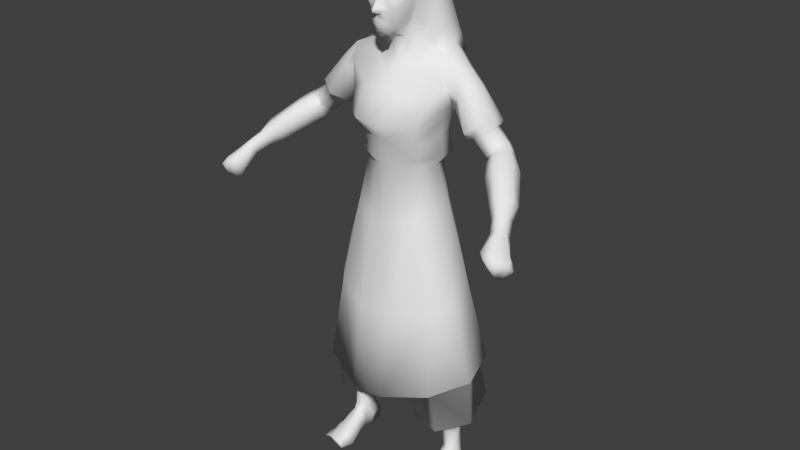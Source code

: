 # Source: villager-female-paint.blend  (saved by Blender 2.76.0; exported with 4.5.12 LTS)
import bpy
from mathutils import Matrix  # noqa: F401  (used for matrix-valued properties, if any)

bpy.ops.wm.read_factory_settings(use_empty=True)
scene = bpy.context.scene
scene.name = 'Scene'

# ---- collections
col_collection_1 = bpy.data.collections.new('Collection 1'); scene.collection.children.link(col_collection_1)
col_collection_11 = bpy.data.collections.new('Collection 11'); scene.collection.children.link(col_collection_11)
col_collection_11.hide_render = True
col_collection_11.hide_viewport = True

# ---- materials (node trees are filled in below, after node groups)
mat_material_000 = bpy.data.materials.new('Material.000')
mat_material_000.alpha_threshold = 0.0
mat_material_000.use_transparent_shadow = False
mat_material_000.roughness = 0.5

# ---- material node trees

# ---- world
world_world = bpy.data.worlds.new('World'); scene.world = world_world
world_world.color = (0.05088, 0.05088, 0.05088)
world_world.use_sun_shadow = False
world_world.sun_shadow_jitter_overblur = 0.0
world_world.cycles.sampling_method = 'MANUAL'
world_world.cycles.sample_map_resolution = 256

# ---- meshes
me_plane_001 = bpy.data.meshes.new('Plane.001')
me_plane_001.from_pydata([(0.334, 4.104, -0.3025), (0.7327, 3.901, -0.3017), (0.8269, 3.828, 0.139), (0.3226, 4.038, 0.16), (0.4956, -1.175, 1.061), (0.9255, 0.4867, -0.5219), (0.7084, -0.1791, 0.4208), (0.2835, -1.869, 0.4801), (1.502, -0.6728, -0.02894), (1.879, 0.1293, -0.4198), (1.347, -1.336, 0.3129), (1.126, -1.946, 0.2121), (2.113, 0.5334, -0.8988), (2.122, 0.5316, -1.339), (1.993, 0.388, -1.684), (1.837, -0.02759, -1.808), (1.534, -0.4587, -1.854), (1.156, -0.9613, -1.891), (0.8349, -0.7347, -2.084), (1.091, -1.457, -1.879), (0.709, -1.422, -2.132), (1.094, -1.981, -1.817), (0.5902, -2.006, -2.088), (1.124, -2.829, -1.955), (0.7292, -2.867, -2.192), (1.261, -2.115, -0.412), (1.378, -1.578, -0.4421), (1.537, -1.224, -1.458), (1.436, -1.492, -1.343), (1.583, -1.219, -1.136), (1.419, -1.434, -1.034), (1.274, -1.963, -1.15), (1.347, -1.627, -0.9989), (0.0, -2.909, -2.297), (0.7605, 0.5213, -2.723), (1.203, 0.5331, -2.447), (1.509, 1.107, -1.424), (1.134, 0.9572, -0.8999), (0.4749, 0.7716, -0.4534), (1.116, 1.323, -0.808), (0.7554, 1.143, -0.7507), (0.401, 1.358, -0.3165), (1.02, 1.613, -0.8207), (1.098, 1.642, -2.055), (0.5781, 1.527, -0.6582), (0.9541, 3.294, 0.09723), (0.5521, 1.854, -2.41), (0.5435, 1.891, -0.5187), (1.347, 1.592, -1.36), (1.142, 2.378, -0.7267), (0.7184, 2.28, -0.5064), (0.8326, 2.994, -1.762), (0.3235, 2.812, -2.055), (1.15, 2.615, -1.282), (1.108, 2.773, -0.7244), (0.8395, 3.448, -1.378), (0.258, 3.458, -1.616), (1.051, 3.122, -1.071), (0.9439, 2.939, -0.321), (0.4463, 1.72, -0.2089), (0.5681, 1.98, -0.3375), (0.6881, 2.288, -0.3038), (0.3585, 1.592, -0.06262), (0.5173, 1.836, -0.04036), (0.207, 1.478, 0.05519), (0.3961, 1.661, 0.1135), (0.5169, 2.18, 0.2664), (0.2386, 1.499, 0.3255), (0.5958, 2.046, -0.07154), (0.6435, 2.199, -0.1136), (0.7076, 2.551, 0.05141), (0.2076, 1.825, 0.4854), (0.1915, 2.202, 0.4918), (0.295, 1.924, 0.4516), (0.1154, 2.248, 0.675), (0.1776, 2.323, 0.4495), (0.07979, 2.361, 0.7132), (0.06021, 2.489, 0.611), (0.05762, 2.624, 0.5176), (0.06744, 2.732, 0.4905), (0.08723, 2.609, 0.4819), (0.1019, 2.456, 0.4789), (0.1221, 2.364, 0.5293), (0.5628, 2.401, 0.3129), (0.115, 2.715, 0.4208), (0.1379, 2.63, 0.4279), (0.2323, 2.463, 0.4131), (0.423, 2.386, 0.3765), (0.1741, 2.715, 0.3779), (0.279, 2.563, 0.4195), (0.5022, 2.544, 0.3609), (0.6574, 2.69, 0.1361), (0.5877, 2.765, 0.2268), (0.4357, 2.82, 0.3509), (0.2797, 2.811, 0.3708), (0.1712, 2.781, 0.3802), (0.1149, 2.777, 0.5098), (0.6431, 2.789, 0.1934), (0.473, 2.89, 0.3868), (0.2755, 2.873, 0.4434), (1.14, 3.097, -0.5936), (0.7699, 3.658, -0.9851), (0.3562, 3.853, -1.169), (0.9423, 3.395, -0.8939), (0.0, 2.785, 0.5039), (0.9932, 3.586, -0.3996), (0.6787, 3.888, -0.7399), (0.2907, 4.04, -0.74), (0.9025, 3.578, -0.6517), (1.016, 3.497, -0.1061), (0.1901, 3.439, 0.3525), (0.802, 3.16, 0.1634), (0.5721, 3.475, 0.4548), (0.2264, 3.558, 0.58), (0.269, 3.83, 0.462), (0.7285, 3.676, 0.3819), (0.2091, 2.722, 0.361), (0.2866, 2.673, 0.367), (0.412, 2.672, 0.3403), (0.4972, 2.713, 0.2427), (0.4942, 2.748, 0.226), (0.4143, 2.788, 0.3253), (0.286, 2.786, 0.3467), (0.2177, 2.753, 0.3513), (2.818, -1.272, -0.2197), (3.224, -0.917, -0.4401), (3.46, -0.8573, -1.007), (3.075, -1.314, -1.674), (3.421, -1.06, -1.522), (2.682, -1.625, -1.428), (2.345, -1.806, -1.035), (3.459, -1.946, -0.5344), (3.699, -1.642, -0.5529), (3.935, -1.513, -1.009), (3.616, -1.854, -1.437), (3.827, -1.631, -1.323), (3.385, -2.078, -1.264), (3.299, -2.157, -1.07), (3.572, -2.08, -0.3952), (3.841, -1.707, -0.3772), (4.221, -1.699, -0.7685), (4.029, -2.294, -1.222), (4.203, -1.998, -1.104), (3.698, -2.467, -1.021), (3.571, -2.492, -0.7801), (5.064, -3.346, 1.407), (5.29, -3.205, 1.387), (5.489, -3.285, 1.199), (5.321, -3.66, 0.9769), (5.502, -3.498, 0.9954), (5.224, -3.681, 1.049), (5.068, -3.613, 1.162), (3.868, -2.744, -0.46), (4.4, -2.572, -0.8896), (4.077, -2.749, -0.7115), (4.575, -2.226, -0.8022), (3.824, -2.344, 0.02553), (4.12, -1.923, 0.04276), (4.502, -3.24, 0.3272), (4.914, -3.22, 0.0004888), (5.135, -2.932, 0.0329), (4.462, -2.861, 0.6533), (5.121, -2.586, 0.3647), (4.678, -3.304, 0.1323), (4.726, -2.564, 0.715), (5.161, -3.653, 2.02), (5.467, -3.551, 1.938), (5.838, -3.637, 1.516), (5.676, -4.232, 1.341), (5.782, -3.96, 1.299), (5.515, -4.318, 1.553), (5.228, -4.278, 1.804), (5.585, -3.946, 2.218), (5.78, -3.878, 2.169), (6.043, -3.94, 1.77), (5.891, -4.46, 1.638), (6.068, -4.17, 1.581), (5.829, -4.433, 1.798), (5.659, -4.337, 1.961), (5.625, -3.683, 2.076), (5.97, -3.763, 1.629), (5.366, -4.332, 1.901), (5.799, -4.371, 1.462), (5.634, -4.408, 1.677), (5.953, -4.065, 1.408), (5.352, -3.775, 2.148), (3.883, -2.079, -1.342), (3.569, -2.248, -1.189), (4.051, -1.822, -1.208), (3.558, -1.998, -0.5354), (3.793, -1.679, -0.5257), (3.469, -2.282, -0.9645), (4.092, -1.616, -0.9334), (0.849, -2.824, 0.03212), (0.2446, -2.853, 0.3489), (0.8862, -3.063, -1.751), (0.4844, -3.093, -1.942), (1.092, -2.919, -0.4599), (1.184, -2.997, -1.095), (1.153, -4.638, 0.2335), (0.4476, -4.88, 0.4728), (1.012, -4.224, -1.874), (0.5375, -4.261, -2.03), (1.512, -4.463, -0.3206), (1.59, -4.336, -1.152), (5.264, -3.21, 0.5388), (5.093, -3.395, 0.5204), (2.246, -12.64, 0.2088), (0.7957, -12.88, -0.2997), (0.474, -12.74, -0.815), (3.05, -12.49, -0.7918), (2.56, -12.22, -2.377), (0.8629, -12.33, -2.199), (4.821, -3.378, 0.7406), (5.012, -2.927, 1.009), (2.425, -10.69, -2.104), (2.99, -10.78, -0.773), (2.12, -11.1, 0.3684), (0.5859, -11.3, -0.04597), (0.5153, -11.34, -0.6165), (1.249, -10.93, -2.25), (0.7849, -11.14, -1.843), (2.186, -12.64, -0.4958), (1.541, -12.55, -0.738), (1.473, -12.52, -0.8907), (2.49, -12.58, -0.9252), (2.494, -12.56, -1.167), (1.634, -12.42, -1.376), (2.232, -13.91, -0.5977), (1.864, -13.98, -0.7719), (1.807, -13.96, -0.9407), (2.395, -14.0, -0.8996), (2.433, -13.96, -1.078), (1.878, -13.94, -1.327), (1.873, -14.95, -1.537), (2.37, -14.97, -1.08), (2.475, -14.59, -1.13), (1.809, -14.46, -1.557), (2.435, -14.35, -0.8301), (2.24, -14.13, -0.4835), (1.931, -14.15, -0.4568), (1.842, -14.24, -0.6928), (1.749, -14.44, -0.9867), (1.8, -14.91, -0.9574), (1.716, -14.73, -0.2482), (1.839, -14.82, -0.6219), (2.476, -14.9, -0.7474), (2.613, -14.9, -0.3123), (2.609, -14.68, -0.2883), (2.366, -14.55, 0.05035), (1.922, -14.52, 0.3206), (1.575, -14.98, 0.3866), (2.737, -15.02, 0.09828), (2.733, -14.84, 0.06444), (2.345, -14.8, 0.7261), (1.84, -14.78, 0.8393), (1.758, -15.02, 0.8214), (2.575, -14.98, 0.674), (2.613, -14.87, 0.7631), (1.834, -13.19, -1.266), (1.739, -13.24, -0.9106), (1.79, -13.26, -0.7796), (2.203, -13.27, -0.6099), (2.41, -13.26, -1.079), (2.393, -13.28, -0.9079), (0.0, -1.197, 1.101), (0.0, 0.2301, 0.09195), (0.0, -0.8042, -2.106), (0.0, -1.883, 0.4498), (0.0, -1.376, -2.159), (0.0, -2.045, -2.169), (0.0, -0.2339, 0.5373), (0.0, 0.5365, -2.966), (0.0, 1.807, -2.386), (0.0, 0.4532, -0.2821), (0.0, 1.111, -0.2019), (0.4867, 3.336, 0.294), (0.0, 2.829, -2.164), (0.0, 3.462, -1.64), (0.7678, 2.622, -0.4893), (0.0, 1.46, 0.1066), (0.0, 1.778, 0.5504), (0.0, 2.018, 0.5713), (0.0, 2.156, 0.5614), (0.0, 1.395, 0.389), (0.0, 2.247, 0.7677), (0.0, 2.309, 0.7668), (0.0, 2.493, 0.6595), (0.0, 2.623, 0.5566), (0.0, 2.718, 0.531), (0.0, 3.952, -1.162), (0.685, 3.086, 0.1017), (0.0, 4.103, -0.7526), (0.0, 3.397, 0.382), (0.0, 3.58, 0.6241), (0.0, 3.844, 0.4506), (0.0, 4.083, 0.1719), (0.0, 4.064, -0.3229), (0.0, -2.873, 0.3358), (0.0, -3.106, -1.927), (0.0, -4.937, 0.4642), (0.0, -4.251, -2.063), (4.962, -3.435, 0.6075), (5.019, -3.566, 1.079), (5.276, -3.608, 0.8865), (5.455, -3.441, 0.905), (5.013, -3.299, 1.324), (5.443, -3.223, 1.115), (5.172, -3.632, 0.9614), (5.235, -3.15, 1.312), (0.7511, 2.891, -0.16), (0.743, 2.528, -0.2716), (4.807, -3.106, 0.9879), (5.258, -2.972, 0.7755), (2.914, -1.618, -1.279), (2.754, -1.719, -1.054), (2.932, -1.47, -0.5362), (3.443, -1.106, -1.011), (3.373, -1.209, -1.344), (3.206, -1.209, -0.5438), (3.16, -1.405, -1.445), (0.5537, 0.1403, -1.996), (1.016, 0.2741, -1.817), (0.0, 0.1382, -1.89), (1.147, 1.121, -2.239), (0.0, 1.057, -2.806), (1.369, 0.8436, -1.893), (0.6793, 1.101, -2.554), (1.599, -0.9369, -0.495), (1.767, -0.897, -0.9286), (1.856, -0.8187, -1.428), (2.31, -0.2383, -0.5343), (2.596, 0.05993, -0.8684), (2.629, 0.05873, -1.31), (2.511, -0.09799, -1.652), (2.201, -0.5886, -1.599), (1.894, -0.9581, -1.009), (1.982, -0.9008, -1.409), (1.354, -2.726, -1.128), (0.304, -2.583, 0.5104), (1.09, -2.59, 0.1116), (1.229, -2.688, -0.4647), (0.0, -2.605, 0.5101), (2.242, -10.95, 0.6366), (0.6039, -11.31, 1.271), (1.395, -10.5, -2.925), (0.5793, -10.55, -3.148), (3.083, -10.64, -0.6255), (2.654, -10.45, -2.161), (0.0, -11.34, 1.349), (0.0, -10.57, -3.299), (0.0, -11.2, -0.135), (0.0, -11.14, -0.6106), (0.0, -11.08, -1.991), (0.6665, -10.87, -2.375), (0.0, -10.86, -2.571), (0.0, -8.198, 0.804), (0.5613, -8.212, 0.8921), (2.122, -7.392, -1.657), (1.204, -7.363, -2.399), (0.5584, -7.405, -2.589), (2.475, -7.609, -0.3882), (1.876, -7.856, 0.3368), (0.0, -7.412, -2.681), (4.488, -1.916, -0.4625)], [(268, 269)], [(292, 297, 0, 107), (5, 9, 12, 37), (4, 10, 8, 6), (4, 265, 268, 7), (6, 8, 9, 5), (13, 36, 37, 12), (193, 194, 200, 199), (7, 339, 340, 11), (15, 322, 14), (16, 322, 15), (18, 322, 16), (16, 17, 18), (18, 17, 19, 20), (20, 19, 21, 22), (18, 20, 269, 267), (22, 270, 269, 20), (265, 4, 6, 271), (266, 271, 6, 5), (196, 299, 33, 24), (315, 137, 131, 316), (195, 196, 24, 23), (21, 19, 28, 31), (28, 27, 29, 30), (28, 30, 32, 31), (195, 198, 204, 201), (34, 272, 325, 327), (35, 34, 327, 324), (5, 37, 40, 38), (266, 5, 38, 274), (280, 275, 41, 64), (40, 39, 42, 44), (38, 40, 44, 41), (274, 38, 41, 275), (44, 42, 47), (49, 54, 279, 50), (40, 37, 39), (48, 39, 37, 36), (48, 53, 49, 42), (43, 51, 53, 48), (273, 277, 52, 46), (39, 48, 42), (50, 47, 49), (53, 51, 55, 57), (51, 52, 56, 55), (49, 53, 57, 54), (52, 277, 278, 56), (61, 60, 47, 50), (44, 47, 41), (60, 59, 41, 47), (276, 112, 113, 110), (58, 100, 105, 109), (276, 291, 111, 112), (54, 100, 58, 279), (59, 62, 64, 41), (45, 115, 112, 111), (64, 62, 65, 67), (284, 67, 71, 281), (62, 63, 66, 65), (63, 59, 60, 68), (61, 69, 68, 60), (66, 63, 68, 69), (73, 72, 283, 282), (71, 73, 282, 281), (280, 64, 67, 284), (67, 65, 73, 71), (65, 66, 72, 73), (283, 72, 74, 285), (74, 72, 75, 76), (285, 74, 76, 286), (286, 76, 77, 287), (287, 77, 78, 288), (288, 78, 79, 289), (79, 78, 80), (81, 80, 78, 77), (77, 76, 81), (76, 75, 82), (81, 76, 82), (83, 66, 69, 70), (66, 83, 87, 75, 72), (79, 80, 85, 84), (81, 86, 85, 80), (86, 75, 87), (75, 86, 81, 82), (88, 85, 89), (91, 119, 118, 90), (92, 120, 119, 91), (93, 121, 120, 92), (94, 122, 121, 93), (95, 123, 122, 94), (88, 123, 95), (84, 88, 95), (86, 89, 85), (87, 90, 89, 86), (83, 90, 87), (70, 91, 90, 83), (79, 84, 95, 96), (94, 93, 98, 99), (93, 92, 97, 98), (94, 99, 96, 95), (56, 278, 290, 102), (57, 55, 101, 103), (55, 56, 102, 101), (54, 57, 103, 100), (289, 79, 96, 104), (63, 62, 59), (103, 101, 106, 108), (101, 102, 107, 106), (100, 103, 108, 105), (102, 290, 292, 107), (294, 293, 110, 113), (115, 2, 3, 114), (294, 113, 114, 295), (113, 112, 115, 114), (106, 1, 105, 108), (295, 114, 3, 296), (3, 2, 1, 0), (106, 107, 0, 1), (296, 3, 0, 297), (109, 105, 1, 2), (88, 116, 123), (84, 85, 88), (116, 88, 117), (122, 123, 116, 117), (121, 122, 117, 118), (120, 121, 118, 119), (201, 204, 358, 359), (198, 197, 203, 204), (25, 31, 32, 26), (130, 336, 337, 129), (125, 332, 331, 124), (128, 334, 333, 126), (129, 337, 335, 127), (197, 193, 199, 203), (336, 130, 124, 331), (315, 314, 136, 137), (191, 144, 138, 189), (318, 317, 133, 135), (317, 319, 132, 133), (314, 320, 134, 136), (320, 318, 135, 134), (319, 316, 131, 132), (187, 186, 141, 143), (186, 188, 142, 141), (190, 189, 138, 139), (191, 187, 143, 144), (138, 144, 152, 156), (188, 192, 140, 142), (192, 190, 139, 140), (124, 130, 315, 316), (308, 304, 148, 150), (304, 305, 149, 148), (309, 306, 145, 146), (303, 308, 150, 151), (305, 307, 147, 149), (307, 309, 146, 147), (156, 152, 158, 161), (144, 143, 154, 152), (139, 138, 156, 157), (141, 142, 155, 153), (143, 141, 153, 154), (161, 158, 213, 312), (152, 154, 163, 158), (157, 156, 161, 164), (153, 155, 160, 159), (154, 153, 159, 163), (165, 171, 181, 185), (149, 147, 167, 169), (147, 146, 166, 167), (150, 148, 168, 170), (148, 149, 169, 168), (146, 145, 165, 166), (151, 150, 170, 171), (180, 179, 173, 174), (131, 137, 191, 189), (183, 182, 175, 177), (182, 184, 176, 175), (179, 185, 172, 173), (181, 183, 177, 178), (184, 180, 174, 176), (177, 175, 176, 174), (178, 177, 174, 173), (178, 173, 172), (169, 167, 180, 184), (185, 181, 178, 172), (171, 170, 183, 181), (166, 165, 185, 179), (168, 169, 184, 182), (170, 168, 182, 183), (167, 166, 179, 180), (126, 333, 332, 125), (133, 132, 190, 192), (135, 133, 192, 188), (137, 136, 187, 191), (132, 131, 189, 190), (134, 135, 188, 186), (136, 134, 186, 187), (329, 330, 337, 336), (207, 208, 223, 222), (215, 216, 210, 211), (312, 213, 303, 306), (215, 211, 220), (299, 196, 202, 301), (194, 298, 300, 200), (196, 195, 201, 202), (217, 218, 208, 207), (145, 151, 171, 165), (164, 161, 312, 214), (162, 164, 214, 313), (160, 162, 313, 205), (158, 163, 302, 213), (218, 219, 209, 208), (209, 212, 227, 224), (163, 159, 206, 302), (159, 160, 205, 206), (221, 220, 212), (210, 207, 222, 225), (211, 210, 226), (211, 212, 220), (211, 226, 227), (212, 211, 227), (322, 326, 14), (208, 209, 224, 223), (262, 261, 229, 228), (222, 262, 264, 225), (30, 329, 328), (210, 225, 226), (226, 263, 259, 227), (353, 221, 219, 352), (243, 242, 237, 234), (261, 260, 230, 229), (228, 229, 240), (306, 303, 151, 145), (237, 236, 235, 234), (263, 264, 231, 232), (230, 233, 237, 242), (243, 234, 235), (239, 228, 240), (232, 236, 237, 233), (239, 248, 238), (231, 238, 236, 232), (260, 259, 233, 230), (229, 230, 242, 241), (229, 241, 240), (240, 241, 245, 244), (241, 242, 243, 245), (235, 236, 238, 246), (247, 252, 251, 244), (244, 245, 246, 247), (246, 245, 243, 235), (248, 247, 246, 238), (248, 239, 249, 253), (239, 240, 250, 249), (240, 244, 251, 250), (253, 249, 254, 258), (254, 255, 256, 257), (247, 248, 253, 252), (264, 262, 228, 231), (251, 252, 257, 256), (250, 251, 256, 255), (249, 250, 255, 254), (254, 257, 258), (252, 253, 258, 257), (228, 239, 238, 231), (226, 225, 264, 263), (232, 233, 259, 263), (16, 330, 27, 17), (223, 224, 260, 261), (194, 193, 340, 339), (324, 326, 35), (313, 214, 309, 307), (205, 313, 307, 305), (217, 207, 210, 216), (213, 302, 308, 303), (214, 312, 306, 309), (206, 205, 305, 304), (302, 206, 304, 308), (45, 109, 2, 115), (279, 58, 310, 311), (58, 109, 45, 310), (45, 111, 310), (291, 310, 111), (279, 311, 61, 50), (70, 69, 61, 311), (91, 70, 311, 310), (98, 97, 291, 276), (92, 91, 97), (97, 91, 310, 291), (99, 98, 276, 110), (96, 99, 110, 293), (96, 293, 104), (125, 124, 316, 319), (127, 128, 318, 320), (129, 127, 320, 314), (10, 26, 328, 8), (126, 125, 319, 317), (128, 126, 317, 318), (130, 129, 314, 315), (34, 35, 322, 321), (272, 34, 321, 323), (18, 267, 323, 321), (18, 321, 322), (322, 35, 326), (324, 327, 46, 43), (48, 36, 326, 324, 43), (327, 325, 273, 46), (9, 329, 336, 331), (12, 9, 331, 332), (13, 12, 332, 333), (14, 13, 333, 334), (15, 14, 334, 335), (330, 15, 335, 337), (329, 9, 8, 328), (25, 11, 340, 341), (31, 25, 341, 338), (29, 329, 30), (330, 329, 29, 27), (16, 15, 330), (198, 195, 23, 338), (24, 33, 270, 22), (23, 24, 22, 21), (19, 17, 27, 28), (193, 197, 341, 340), (199, 200, 357, 362), (197, 198, 338, 341), (7, 268, 342, 339), (204, 203, 361, 358), (7, 11, 10, 4), (199, 362, 361, 203), (298, 194, 339, 342), (357, 356, 349, 344), (360, 359, 345, 346), (222, 223, 261, 262), (362, 357, 344, 343), (363, 360, 346, 350), (358, 348, 345, 359), (358, 361, 347, 348), (362, 343, 347, 361), (218, 217, 343, 344), (11, 25, 26, 10), (351, 218, 344, 349), (219, 218, 351, 352), (221, 353, 355, 354), (350, 346, 354, 355), (346, 345, 220, 354), (221, 354, 220), (301, 202, 360, 363), (215, 220, 345, 348), (217, 216, 347, 343), (216, 215, 348, 347), (326, 36, 13, 14), (202, 201, 359, 360), (200, 300, 356, 357), (338, 23, 21, 31), (140, 139, 157, 364), (162, 364, 157, 164), (155, 142, 140, 364), (160, 155, 364, 162), (227, 259, 260, 224), (219, 221, 212, 209), (26, 32, 30, 328), (127, 335, 334, 128), (90, 118, 117, 89), (89, 117, 88), (46, 52, 51, 43), (42, 49, 47)])
me_plane_001.polygons.foreach_set('use_smooth', [True] * 365)
_uv = me_plane_001.uv_layers.new(name='UVMap')
_uv.uv.foreach_set('vector', [0.1982, 0.9097, 0.1561, 0.9117, 0.1544, 0.8797, 0.1927, 0.8791, 0.4501, 0.6621, 0.5035, 0.7121, 0.4767, 0.7425, 0.4133, 0.7046, 0.6028, 0.5908, 0.6039, 0.6654, 0.5545, 0.6832, 0.5271, 0.6151, 0.6028, 0.5908, 0.6104, 0.5567, 0.6788, 0.5839, 0.6687, 0.6038, 0.5271, 0.6151, 0.5545, 0.6832, 0.5035, 0.7121, 0.4501, 0.6621, 0.4737, 0.7649, 0.4149, 0.766, 0.4133, 0.7046, 0.4767, 0.7425, 0.2052, 0.07814, 0.2086, 0.0414, 0.3182, 0.05275, 0.304, 0.09245, 0.6687, 0.6038, 0.7169, 0.6259, 0.6956, 0.6842, 0.6504, 0.6701, 0.4998, 0.8029, 0.468, 0.8562, 0.4771, 0.7864, 0.5263, 0.819, 0.468, 0.8562, 0.4998, 0.8029, 0.5531, 0.8698, 0.468, 0.8562, 0.5263, 0.819, 0.5263, 0.819, 0.5672, 0.8391, 0.5531, 0.8698, 0.5531, 0.8698, 0.5672, 0.8391, 0.6058, 0.8376, 0.6072, 0.8734, 0.6072, 0.8734, 0.6058, 0.8376, 0.6467, 0.83, 0.6536, 0.8753, 0.5531, 0.8698, 0.6072, 0.8734, 0.6115, 0.9295, 0.5651, 0.9355, 0.6536, 0.8753, 0.6644, 0.9211, 0.6115, 0.9295, 0.6072, 0.8734, 0.6104, 0.5567, 0.6028, 0.5908, 0.5271, 0.6151, 0.5257, 0.5597, 0.4742, 0.5722, 0.5257, 0.5597, 0.5271, 0.6151, 0.4501, 0.6621, 0.7454, 0.861, 0.7634, 0.8959, 0.7326, 0.9102, 0.7151, 0.8584, 0.6345, 0.3375, 0.6349, 0.2827, 0.6927, 0.2771, 0.6866, 0.3517, 0.7341, 0.8264, 0.7454, 0.861, 0.7151, 0.8584, 0.706, 0.8307, 0.6467, 0.83, 0.6058, 0.8376, 0.6043, 0.7874, 0.6442, 0.7758, 0.6043, 0.7874, 0.5814, 0.7928, 0.5833, 0.7692, 0.6031, 0.7636, 0.6043, 0.7874, 0.6031, 0.7636, 0.6187, 0.7623, 0.6442, 0.7758, 0.1868, 0.1795, 0.1999, 0.1428, 0.2708, 0.1677, 0.2429, 0.2092, 0.3716, 0.5676, 0.4377, 0.573, 0.4264, 0.6239, 0.3618, 0.6142, 0.3365, 0.5636, 0.3716, 0.5676, 0.3618, 0.6142, 0.3159, 0.6033, 0.1358, 0.5352, 0.174, 0.5804, 0.1377, 0.6019, 0.09542, 0.568, 0.03167, 0.5076, 0.1358, 0.5352, 0.09542, 0.568, 0.04004, 0.5468, 0.03027, 0.6493, 0.04657, 0.6074, 0.0869, 0.6297, 0.05095, 0.6542, 0.1377, 0.6019, 0.1725, 0.6144, 0.169, 0.6424, 0.1255, 0.6387, 0.09542, 0.568, 0.1377, 0.6019, 0.1255, 0.6387, 0.0869, 0.6297, 0.04004, 0.5468, 0.09542, 0.568, 0.0869, 0.6297, 0.04657, 0.6074, 0.1255, 0.6387, 0.169, 0.6424, 0.1204, 0.6713, 0.1749, 0.7115, 0.1751, 0.7458, 0.1396, 0.7335, 0.1338, 0.7049, 0.1377, 0.6019, 0.174, 0.5804, 0.1725, 0.6144, 0.229, 0.6356, 0.1725, 0.6144, 0.174, 0.5804, 0.2362, 0.587, 0.229, 0.6356, 0.2231, 0.7295, 0.1749, 0.7115, 0.169, 0.6424, 0.2959, 0.6476, 0.2674, 0.7688, 0.2231, 0.7295, 0.229, 0.6356, 0.4106, 0.6683, 0.3493, 0.8094, 0.3023, 0.7912, 0.3484, 0.6621, 0.1725, 0.6144, 0.229, 0.6356, 0.169, 0.6424, 0.1338, 0.7049, 0.1204, 0.6713, 0.1749, 0.7115, 0.2231, 0.7295, 0.2674, 0.7688, 0.2349, 0.8046, 0.2076, 0.7733, 0.2674, 0.7688, 0.3023, 0.7912, 0.266, 0.8394, 0.2349, 0.8046, 0.1749, 0.7115, 0.2231, 0.7295, 0.2076, 0.7733, 0.1751, 0.7458, 0.3023, 0.7912, 0.3493, 0.8094, 0.2889, 0.8718, 0.266, 0.8394, 0.1172, 0.7107, 0.1096, 0.6839, 0.1204, 0.6713, 0.1338, 0.7049, 0.1255, 0.6387, 0.1204, 0.6713, 0.0869, 0.6297, 0.1096, 0.6839, 0.08973, 0.6659, 0.0869, 0.6297, 0.1204, 0.6713, 0.08242, 0.8095, 0.09078, 0.8251, 0.06866, 0.8448, 0.05975, 0.8244, 0.1408, 0.7655, 0.1687, 0.7745, 0.1602, 0.814, 0.1392, 0.8101, 0.08242, 0.8095, 0.1024, 0.7843, 0.1086, 0.7942, 0.09078, 0.8251, 0.1751, 0.7458, 0.1687, 0.7745, 0.1408, 0.7655, 0.1396, 0.7335, 0.08973, 0.6659, 0.07146, 0.66, 0.05095, 0.6542, 0.0869, 0.6297, 0.1214, 0.8013, 0.1077, 0.8323, 0.09078, 0.8251, 0.1086, 0.7942, 0.05095, 0.6542, 0.07146, 0.66, 0.06363, 0.6741, 0.04229, 0.6725, 0.02891, 0.6712, 0.04229, 0.6725, 0.04042, 0.6945, 0.0276, 0.6923, 0.07146, 0.66, 0.08232, 0.6825, 0.06969, 0.7155, 0.06363, 0.6741, 0.08232, 0.6825, 0.08973, 0.6659, 0.1096, 0.6839, 0.09198, 0.6978, 0.1172, 0.7107, 0.09989, 0.7085, 0.09198, 0.6978, 0.1096, 0.6839, 0.06969, 0.7155, 0.08232, 0.6825, 0.09198, 0.6978, 0.09989, 0.7085, 0.04712, 0.7008, 0.03997, 0.722, 0.02592, 0.7192, 0.02671, 0.7065, 0.04042, 0.6945, 0.04712, 0.7008, 0.02671, 0.7065, 0.0276, 0.6923, 0.03027, 0.6493, 0.05095, 0.6542, 0.04229, 0.6725, 0.02891, 0.6712, 0.04229, 0.6725, 0.06363, 0.6741, 0.04712, 0.7008, 0.04042, 0.6945, 0.06363, 0.6741, 0.06969, 0.7155, 0.03997, 0.722, 0.04712, 0.7008, 0.02592, 0.7192, 0.03997, 0.722, 0.02982, 0.7277, 0.02551, 0.7258, 0.02982, 0.7277, 0.03997, 0.722, 0.04223, 0.7312, 0.0275, 0.7342, 0.02551, 0.7258, 0.02982, 0.7277, 0.0275, 0.7342, 0.02503, 0.7336, 0.02503, 0.7336, 0.0275, 0.7342, 0.02877, 0.7431, 0.02439, 0.7438, 0.02439, 0.7438, 0.02877, 0.7431, 0.03032, 0.7533, 0.0238, 0.7533, 0.0238, 0.7533, 0.03032, 0.7533, 0.03236, 0.7636, 0.02335, 0.7605, 0.03236, 0.7636, 0.03032, 0.7533, 0.03502, 0.7521, 0.03747, 0.7416, 0.03502, 0.7521, 0.03032, 0.7533, 0.02877, 0.7431, 0.02877, 0.7431, 0.0275, 0.7342, 0.03747, 0.7416, 0.0275, 0.7342, 0.04223, 0.7312, 0.03625, 0.735, 0.03747, 0.7416, 0.0275, 0.7342, 0.03625, 0.735, 0.07221, 0.7324, 0.06969, 0.7155, 0.09989, 0.7085, 0.09598, 0.7393, 0.06969, 0.7155, 0.07221, 0.7324, 0.06115, 0.7323, 0.04223, 0.7312, 0.03997, 0.722, 0.03236, 0.7636, 0.03502, 0.7521, 0.0414, 0.7538, 0.04036, 0.7609, 0.03747, 0.7416, 0.0478, 0.7407, 0.0414, 0.7538, 0.03502, 0.7521, 0.0478, 0.7407, 0.04223, 0.7312, 0.06115, 0.7323, 0.04223, 0.7312, 0.0478, 0.7407, 0.03747, 0.7416, 0.03625, 0.735, 0.04628, 0.7601, 0.0414, 0.7538, 0.05186, 0.7473, 0.09028, 0.7521, 0.07488, 0.7565, 0.06464, 0.754, 0.06813, 0.7431, 0.08229, 0.7604, 0.07515, 0.7592, 0.07488, 0.7565, 0.09028, 0.7521, 0.06777, 0.7679, 0.06659, 0.7642, 0.07515, 0.7592, 0.08229, 0.7604, 0.05455, 0.7671, 0.0554, 0.7645, 0.06659, 0.7642, 0.06777, 0.7679, 0.04651, 0.7647, 0.05008, 0.7626, 0.0554, 0.7645, 0.05455, 0.7671, 0.04628, 0.7601, 0.05008, 0.7626, 0.04651, 0.7647, 0.04036, 0.7609, 0.04628, 0.7601, 0.04651, 0.7647, 0.0478, 0.7407, 0.05186, 0.7473, 0.0414, 0.7538, 0.06115, 0.7323, 0.06813, 0.7431, 0.05186, 0.7473, 0.0478, 0.7407, 0.07221, 0.7324, 0.06813, 0.7431, 0.06115, 0.7323, 0.09598, 0.7393, 0.09028, 0.7521, 0.06813, 0.7431, 0.07221, 0.7324, 0.03236, 0.7636, 0.04036, 0.7609, 0.04651, 0.7647, 0.03623, 0.7692, 0.05455, 0.7671, 0.06777, 0.7679, 0.07005, 0.7741, 0.05266, 0.7749, 0.06777, 0.7679, 0.08229, 0.7604, 0.08781, 0.7613, 0.07005, 0.7741, 0.05455, 0.7671, 0.05266, 0.7749, 0.03623, 0.7692, 0.04651, 0.7647, 0.266, 0.8394, 0.2889, 0.8718, 0.2386, 0.8992, 0.227, 0.8597, 0.2076, 0.7733, 0.2349, 0.8046, 0.2062, 0.8273, 0.1966, 0.8024, 0.2349, 0.8046, 0.266, 0.8394, 0.227, 0.8597, 0.2062, 0.8273, 0.1751, 0.7458, 0.2076, 0.7733, 0.1966, 0.8024, 0.1687, 0.7745, 0.02335, 0.7605, 0.03236, 0.7636, 0.03623, 0.7692, 0.02464, 0.7699, 0.08232, 0.6825, 0.07146, 0.66, 0.08973, 0.6659, 0.1966, 0.8024, 0.2062, 0.8273, 0.189, 0.8454, 0.1795, 0.8166, 0.2062, 0.8273, 0.227, 0.8597, 0.1927, 0.8791, 0.189, 0.8454, 0.1687, 0.7745, 0.1966, 0.8024, 0.1795, 0.8166, 0.1602, 0.814, 0.227, 0.8597, 0.2386, 0.8992, 0.1982, 0.9097, 0.1927, 0.8791, 0.05141, 0.8573, 0.04179, 0.8285, 0.05975, 0.8244, 0.06866, 0.8448, 0.1077, 0.8323, 0.1261, 0.8356, 0.1161, 0.8727, 0.08795, 0.8608, 0.05141, 0.8573, 0.06866, 0.8448, 0.08795, 0.8608, 0.07298, 0.8807, 0.06866, 0.8448, 0.09078, 0.8251, 0.1077, 0.8323, 0.08795, 0.8608, 0.189, 0.8454, 0.1556, 0.8441, 0.1602, 0.814, 0.1795, 0.8166, 0.07298, 0.8807, 0.08795, 0.8608, 0.1161, 0.8727, 0.1048, 0.9016, 0.1161, 0.8727, 0.1261, 0.8356, 0.1556, 0.8441, 0.1544, 0.8797, 0.189, 0.8454, 0.1927, 0.8791, 0.1544, 0.8797, 0.1556, 0.8441, 0.1048, 0.9016, 0.1161, 0.8727, 0.1544, 0.8797, 0.1561, 0.9117, 0.1392, 0.8101, 0.1602, 0.814, 0.1556, 0.8441, 0.1261, 0.8356, 0.04628, 0.7601, 0.04929, 0.7604, 0.05008, 0.7626, 0.04036, 0.7609, 0.0414, 0.7538, 0.04628, 0.7601, 0.04929, 0.7604, 0.04628, 0.7601, 0.05437, 0.7559, 0.2482, 0.5082, 0.2687, 0.517, 0.2716, 0.5265, 0.2494, 0.5417, 0.21, 0.508, 0.2482, 0.5082, 0.2494, 0.5417, 0.2117, 0.5424, 0.1718, 0.5168, 0.21, 0.508, 0.2117, 0.5424, 0.1744, 0.528, 0.2429, 0.2092, 0.2708, 0.1677, 0.4212, 0.243, 0.3901, 0.2986, 0.1999, 0.1428, 0.2049, 0.1081, 0.2896, 0.1264, 0.2708, 0.1677, 0.6585, 0.7199, 0.6442, 0.7758, 0.6187, 0.7623, 0.6173, 0.72, 0.933, 0.3613, 0.9389, 0.4404, 0.9048, 0.4428, 0.8897, 0.3651, 0.7337, 0.3804, 0.7547, 0.47, 0.7113, 0.4625, 0.6951, 0.379, 0.8197, 0.3735, 0.823, 0.4716, 0.7908, 0.4724, 0.7786, 0.3748, 0.8897, 0.3651, 0.9048, 0.4428, 0.8706, 0.4545, 0.8498, 0.372, 0.2049, 0.1081, 0.2052, 0.07814, 0.304, 0.09245, 0.2896, 0.1264, 0.6297, 0.4445, 0.6153, 0.3608, 0.6951, 0.379, 0.7113, 0.4625, 0.9058, 0.3384, 0.881, 0.3433, 0.8684, 0.2913, 0.885, 0.2864, 0.6414, 0.2629, 0.6445, 0.2422, 0.6943, 0.2485, 0.6933, 0.2656, 0.818, 0.3541, 0.7807, 0.355, 0.7893, 0.2887, 0.8183, 0.2954, 0.7807, 0.355, 0.7266, 0.3522, 0.7353, 0.2786, 0.7893, 0.2887, 0.881, 0.3433, 0.8483, 0.3505, 0.8425, 0.2957, 0.8684, 0.2913, 0.8483, 0.3505, 0.818, 0.3541, 0.8183, 0.2954, 0.8425, 0.2957, 0.7266, 0.3522, 0.6866, 0.3517, 0.6927, 0.2771, 0.7353, 0.2786, 0.8664, 0.2722, 0.8394, 0.271, 0.842, 0.2522, 0.8704, 0.2508, 0.8394, 0.271, 0.8161, 0.2721, 0.8173, 0.2539, 0.842, 0.2522, 0.7386, 0.2682, 0.6933, 0.2656, 0.6943, 0.2485, 0.7363, 0.2535, 0.8848, 0.2679, 0.8664, 0.2722, 0.8704, 0.2508, 0.8898, 0.245, 0.6943, 0.2485, 0.6445, 0.2422, 0.6518, 0.2009, 0.7007, 0.2014, 0.8161, 0.2721, 0.7892, 0.2712, 0.784, 0.2545, 0.8173, 0.2539, 0.7892, 0.2712, 0.7386, 0.2682, 0.7363, 0.2535, 0.784, 0.2545, 0.6951, 0.379, 0.6153, 0.3608, 0.6345, 0.3375, 0.6866, 0.3517, 0.8383, 0.05403, 0.8284, 0.05727, 0.8276, 0.0483, 0.8368, 0.04523, 0.8284, 0.05727, 0.809, 0.05809, 0.8085, 0.04885, 0.8276, 0.0483, 0.7615, 0.0512, 0.7401, 0.04881, 0.7422, 0.04047, 0.7632, 0.04273, 0.8542, 0.05193, 0.8383, 0.05403, 0.8368, 0.04523, 0.8528, 0.04356, 0.809, 0.05809, 0.785, 0.05476, 0.7855, 0.04573, 0.8085, 0.04885, 0.785, 0.05476, 0.7615, 0.0512, 0.7632, 0.04273, 0.7855, 0.04573, 0.7007, 0.2014, 0.6518, 0.2009, 0.678, 0.1163, 0.7164, 0.1266, 0.8898, 0.245, 0.8704, 0.2508, 0.8645, 0.2119, 0.8874, 0.2063, 0.7363, 0.2535, 0.6943, 0.2485, 0.7007, 0.2014, 0.7377, 0.2088, 0.842, 0.2522, 0.8173, 0.2539, 0.8116, 0.2189, 0.8369, 0.2158, 0.8704, 0.2508, 0.842, 0.2522, 0.8369, 0.2158, 0.8645, 0.2119, 0.7164, 0.1266, 0.678, 0.1163, 0.7004, 0.07861, 0.7305, 0.08436, 0.8874, 0.2063, 0.8645, 0.2119, 0.8543, 0.1325, 0.8727, 0.1261, 0.7377, 0.2088, 0.7007, 0.2014, 0.7164, 0.1266, 0.7457, 0.1309, 0.8369, 0.2158, 0.8116, 0.2189, 0.8125, 0.1407, 0.8359, 0.1374, 0.8645, 0.2119, 0.8369, 0.2158, 0.8359, 0.1374, 0.8543, 0.1325, 0.1195, 0.1648, 0.09856, 0.1936, 0.08881, 0.1879, 0.109, 0.1602, 0.1567, 0.112, 0.1562, 0.1306, 0.1244, 0.1262, 0.1221, 0.1082, 0.1562, 0.1306, 0.1569, 0.1478, 0.1203, 0.1505, 0.1244, 0.1262, 0.1561, 0.08948, 0.1562, 0.09682, 0.1135, 0.0962, 0.1061, 0.08247, 0.1562, 0.09682, 0.1567, 0.112, 0.1221, 0.1082, 0.1135, 0.0962, 0.1569, 0.1478, 0.1555, 0.1641, 0.1195, 0.1648, 0.1203, 0.1505, 0.1601, 0.07767, 0.1561, 0.08948, 0.1061, 0.08247, 0.1044, 0.05847, 0.1153, 0.1252, 0.1099, 0.1473, 0.1, 0.1421, 0.1061, 0.1248, 0.6927, 0.2771, 0.6349, 0.2827, 0.6414, 0.2629, 0.6933, 0.2656, 0.09465, 0.08559, 0.1026, 0.09879, 0.0897, 0.1028, 0.08147, 0.09359, 0.1026, 0.09879, 0.1123, 0.111, 0.1038, 0.1138, 0.0897, 0.1028, 0.1099, 0.1473, 0.109, 0.1602, 0.09379, 0.1527, 0.1, 0.1421, 0.09318, 0.06235, 0.09465, 0.08559, 0.08147, 0.09359, 0.07774, 0.07616, 0.1123, 0.111, 0.1153, 0.1252, 0.1061, 0.1248, 0.1038, 0.1138, 0.08131, 0.1116, 0.0897, 0.1028, 0.1038, 0.1138, 0.1061, 0.1248, 0.07497, 0.1272, 0.08131, 0.1116, 0.1061, 0.1248, 0.1, 0.1421, 0.07497, 0.1272, 0.1, 0.1421, 0.09379, 0.1527, 0.1221, 0.1082, 0.1244, 0.1262, 0.1153, 0.1252, 0.1123, 0.111, 0.109, 0.1602, 0.08881, 0.1879, 0.07345, 0.1759, 0.09379, 0.1527, 0.1044, 0.05847, 0.1061, 0.08247, 0.09465, 0.08559, 0.09318, 0.06235, 0.1203, 0.1505, 0.1195, 0.1648, 0.109, 0.1602, 0.1099, 0.1473, 0.1135, 0.0962, 0.1221, 0.1082, 0.1123, 0.111, 0.1026, 0.09879, 0.1061, 0.08247, 0.1135, 0.0962, 0.1026, 0.09879, 0.09465, 0.08559, 0.1244, 0.1262, 0.1203, 0.1505, 0.1099, 0.1473, 0.1153, 0.1252, 0.7786, 0.3748, 0.7908, 0.4724, 0.7547, 0.47, 0.7337, 0.3804, 0.7893, 0.2887, 0.7353, 0.2786, 0.7386, 0.2682, 0.7892, 0.2712, 0.8183, 0.2954, 0.7893, 0.2887, 0.7892, 0.2712, 0.8161, 0.2721, 0.885, 0.2864, 0.8684, 0.2913, 0.8664, 0.2722, 0.8848, 0.2679, 0.7353, 0.2786, 0.6927, 0.2771, 0.6933, 0.2656, 0.7386, 0.2682, 0.8425, 0.2957, 0.8183, 0.2954, 0.8161, 0.2721, 0.8394, 0.271, 0.8684, 0.2913, 0.8425, 0.2957, 0.8394, 0.271, 0.8664, 0.2722, 0.5575, 0.7525, 0.5476, 0.7829, 0.5413, 0.7744, 0.5494, 0.7587, 0.8554, 0.765, 0.7953, 0.789, 0.803, 0.7426, 0.8415, 0.7369, 0.9486, 0.6376, 0.9639, 0.7243, 0.8782, 0.7216, 0.8826, 0.6624, 0.7305, 0.08436, 0.7004, 0.07861, 0.7115, 0.0463, 0.7401, 0.04881, 0.9486, 0.6376, 0.8826, 0.6624, 0.9002, 0.5797, 0.1619, 0.2229, 0.1759, 0.2008, 0.2303, 0.2333, 0.2138, 0.2572, 0.2086, 0.0414, 0.2097, 0.02821, 0.3213, 0.0286, 0.3182, 0.05275, 0.1759, 0.2008, 0.1868, 0.1795, 0.2429, 0.2092, 0.2303, 0.2333, 0.9285, 0.8197, 0.8243, 0.8873, 0.7953, 0.789, 0.8554, 0.765, 0.1555, 0.1641, 0.1601, 0.1877, 0.09856, 0.1936, 0.1195, 0.1648, 0.7457, 0.1309, 0.7164, 0.1266, 0.7305, 0.08436, 0.7541, 0.08802, 0.7817, 0.1371, 0.7457, 0.1309, 0.7541, 0.08802, 0.7832, 0.09283, 0.8125, 0.1407, 0.7817, 0.1371, 0.7832, 0.09283, 0.8112, 0.09641, 0.8727, 0.1261, 0.8543, 0.1325, 0.8445, 0.09038, 0.8601, 0.08589, 0.8243, 0.8873, 0.7813, 0.8812, 0.7612, 0.7915, 0.7953, 0.789, 0.7776, 0.6293, 0.8423, 0.6238, 0.8301, 0.6697, 0.8044, 0.673, 0.8543, 0.1325, 0.8359, 0.1374, 0.832, 0.09465, 0.8445, 0.09038, 0.8359, 0.1374, 0.8125, 0.1407, 0.8112, 0.09641, 0.832, 0.09465, 0.8607, 0.5672, 0.9002, 0.5797, 0.8423, 0.6238, 0.8782, 0.7216, 0.8554, 0.765, 0.8415, 0.7369, 0.8559, 0.7147, 0.8826, 0.6624, 0.8782, 0.7216, 0.858, 0.7029, 0.8826, 0.6624, 0.8423, 0.6238, 0.9002, 0.5797, 0.8826, 0.6624, 0.858, 0.7029, 0.8301, 0.6697, 0.8423, 0.6238, 0.8826, 0.6624, 0.8301, 0.6697, 0.468, 0.8562, 0.4275, 0.8134, 0.4771, 0.7864, 0.7953, 0.789, 0.7612, 0.7915, 0.793, 0.7394, 0.803, 0.7426, 0.0944, 0.401, 0.06098, 0.3943, 0.0674, 0.3386, 0.1057, 0.3435, 0.07962, 0.4432, 0.0944, 0.401, 0.1209, 0.4064, 0.1083, 0.4548, 0.6031, 0.7636, 0.5575, 0.7525, 0.5664, 0.7198, 0.8782, 0.7216, 0.8559, 0.7147, 0.858, 0.7029, 0.122, 0.4609, 0.133, 0.4122, 0.1762, 0.4307, 0.1698, 0.4838, 0.8571, 0.5222, 0.8607, 0.5672, 0.7909, 0.5554, 0.79, 0.5295, 0.2541, 0.3415, 0.2358, 0.3661, 0.2114, 0.345, 0.2235, 0.3198, 0.06098, 0.3943, 0.05103, 0.3933, 0.05499, 0.3436, 0.0674, 0.3386, 0.1057, 0.3435, 0.0674, 0.3386, 0.0831, 0.3127, 0.7401, 0.04881, 0.7115, 0.0463, 0.7138, 0.0382, 0.7422, 0.04047, 0.2114, 0.345, 0.1743, 0.3199, 0.1879, 0.3004, 0.2235, 0.3198, 0.133, 0.4122, 0.1209, 0.4064, 0.1387, 0.3499, 0.1513, 0.3582, 0.2181, 0.3921, 0.1935, 0.3781, 0.2114, 0.345, 0.2358, 0.3661, 0.9277, 0.08393, 0.9381, 0.05422, 0.9592, 0.08375, 0.1085, 0.319, 0.1057, 0.3435, 0.0831, 0.3127, 0.1513, 0.3582, 0.1743, 0.3199, 0.2114, 0.345, 0.1935, 0.3781, 0.1085, 0.319, 0.1426, 0.2768, 0.1477, 0.322, 0.1387, 0.3499, 0.1477, 0.322, 0.1743, 0.3199, 0.1513, 0.3582, 0.2007, 0.4349, 0.1762, 0.4307, 0.1935, 0.3781, 0.2181, 0.3921, 0.0674, 0.3386, 0.05499, 0.3436, 0.03632, 0.3173, 0.06303, 0.3173, 0.0674, 0.3386, 0.06303, 0.3173, 0.0831, 0.3127, 0.0831, 0.3127, 0.06303, 0.3173, 0.03883, 0.2837, 0.0602, 0.2704, 0.06303, 0.3173, 0.03632, 0.3173, 0.01889, 0.2932, 0.03883, 0.2837, 0.1879, 0.3004, 0.1743, 0.3199, 0.1477, 0.322, 0.1695, 0.2911, 0.9633, 0.1271, 0.9667, 0.1507, 0.9026, 0.1568, 0.9145, 0.1212, 0.9145, 0.1212, 0.9256, 0.1026, 0.9608, 0.1027, 0.9633, 0.1271, 0.9608, 0.1027, 0.9256, 0.1026, 0.9277, 0.08393, 0.9592, 0.08375, 0.1426, 0.2768, 0.1543, 0.2709, 0.1695, 0.2911, 0.1477, 0.322, 0.1426, 0.2768, 0.1085, 0.319, 0.1187, 0.2664, 0.1414, 0.2543, 0.1085, 0.319, 0.0831, 0.3127, 0.09222, 0.2524, 0.1187, 0.2664, 0.0831, 0.3127, 0.0602, 0.2704, 0.0669, 0.2296, 0.09222, 0.2524, 0.1414, 0.2543, 0.1187, 0.2664, 0.1143, 0.229, 0.1253, 0.2293, 0.1143, 0.229, 0.09365, 0.2258, 0.08925, 0.2147, 0.1296, 0.2235, 0.1543, 0.2709, 0.1426, 0.2768, 0.1414, 0.2543, 0.1486, 0.2481, 0.1209, 0.4064, 0.0944, 0.401, 0.1057, 0.3435, 0.1387, 0.3499, 0.9026, 0.1568, 0.9667, 0.1507, 0.9535, 0.1801, 0.9089, 0.1815, 0.09222, 0.2524, 0.0669, 0.2296, 0.08925, 0.2147, 0.09365, 0.2258, 0.1187, 0.2664, 0.09222, 0.2524, 0.09365, 0.2258, 0.1143, 0.229, 0.1143, 0.229, 0.1296, 0.2235, 0.1253, 0.2293, 0.1486, 0.2481, 0.1414, 0.2543, 0.1253, 0.2293, 0.1296, 0.2235, 0.1057, 0.3435, 0.1085, 0.319, 0.1477, 0.322, 0.1387, 0.3499, 0.122, 0.4609, 0.1083, 0.4548, 0.1209, 0.4064, 0.133, 0.4122, 0.1513, 0.3582, 0.1935, 0.3781, 0.1762, 0.4307, 0.133, 0.4122, 0.5263, 0.819, 0.5476, 0.7829, 0.5814, 0.7928, 0.5672, 0.8391, 0.03791, 0.4396, 0.02708, 0.4373, 0.05103, 0.3933, 0.06098, 0.3943, 0.739, 0.634, 0.7204, 0.6823, 0.6956, 0.6842, 0.7169, 0.6259, 0.3159, 0.6033, 0.2856, 0.57, 0.3365, 0.5636, 0.7832, 0.09283, 0.7541, 0.08802, 0.7615, 0.0512, 0.785, 0.05476, 0.8112, 0.09641, 0.7832, 0.09283, 0.785, 0.05476, 0.809, 0.05809, 0.9285, 0.8197, 0.8554, 0.765, 0.8782, 0.7216, 0.9639, 0.7243, 0.8601, 0.08589, 0.8445, 0.09038, 0.8383, 0.05403, 0.8542, 0.05193, 0.7541, 0.08802, 0.7305, 0.08436, 0.7401, 0.04881, 0.7615, 0.0512, 0.832, 0.09465, 0.8112, 0.09641, 0.809, 0.05809, 0.8284, 0.05727, 0.8445, 0.09038, 0.832, 0.09465, 0.8284, 0.05727, 0.8383, 0.05403, 0.1214, 0.8013, 0.1392, 0.8101, 0.1261, 0.8356, 0.1077, 0.8323, 0.1396, 0.7335, 0.1408, 0.7655, 0.1197, 0.7619, 0.1207, 0.7308, 0.1408, 0.7655, 0.1392, 0.8101, 0.1214, 0.8013, 0.1197, 0.7619, 0.1214, 0.8013, 0.1086, 0.7942, 0.1197, 0.7619, 0.1024, 0.7843, 0.1197, 0.7619, 0.1086, 0.7942, 0.1396, 0.7335, 0.1207, 0.7308, 0.1172, 0.7107, 0.1338, 0.7049, 0.09598, 0.7393, 0.09989, 0.7085, 0.1172, 0.7107, 0.1207, 0.7308, 0.09028, 0.7521, 0.09598, 0.7393, 0.1207, 0.7308, 0.1197, 0.7619, 0.07005, 0.7741, 0.08781, 0.7613, 0.1024, 0.7843, 0.08242, 0.8095, 0.08229, 0.7604, 0.09028, 0.7521, 0.08781, 0.7613, 0.08781, 0.7613, 0.09028, 0.7521, 0.1197, 0.7619, 0.1024, 0.7843, 0.05266, 0.7749, 0.07005, 0.7741, 0.08242, 0.8095, 0.05975, 0.8244, 0.03623, 0.7692, 0.05266, 0.7749, 0.05975, 0.8244, 0.04179, 0.8285, 0.03623, 0.7692, 0.04179, 0.8285, 0.02464, 0.7699, 0.7337, 0.3804, 0.6951, 0.379, 0.6866, 0.3517, 0.7266, 0.3522, 0.8498, 0.372, 0.8197, 0.3735, 0.818, 0.3541, 0.8483, 0.3505, 0.8897, 0.3651, 0.8498, 0.372, 0.8483, 0.3505, 0.881, 0.3433, 0.6039, 0.6654, 0.6173, 0.72, 0.5664, 0.7198, 0.5545, 0.6832, 0.7786, 0.3748, 0.7337, 0.3804, 0.7266, 0.3522, 0.7807, 0.355, 0.8197, 0.3735, 0.7786, 0.3748, 0.7807, 0.355, 0.818, 0.3541, 0.933, 0.3613, 0.8897, 0.3651, 0.881, 0.3433, 0.9058, 0.3384, 0.3716, 0.5676, 0.3365, 0.5636, 0.3147, 0.5135, 0.3617, 0.4985, 0.4377, 0.573, 0.3716, 0.5676, 0.3617, 0.4985, 0.4064, 0.4748, 0.5531, 0.8698, 0.5651, 0.9355, 0.4856, 0.9426, 0.4832, 0.8961, 0.5531, 0.8698, 0.4832, 0.8961, 0.468, 0.8562, 0.3147, 0.5135, 0.3365, 0.5636, 0.2856, 0.57, 0.3159, 0.6033, 0.3618, 0.6142, 0.3484, 0.6621, 0.2959, 0.6476, 0.229, 0.6356, 0.2362, 0.587, 0.2856, 0.57, 0.3159, 0.6033, 0.2959, 0.6476, 0.3618, 0.6142, 0.4264, 0.6239, 0.4106, 0.6683, 0.3484, 0.6621, 0.5035, 0.7121, 0.5575, 0.7525, 0.5494, 0.7587, 0.516, 0.7404, 0.4767, 0.7425, 0.5035, 0.7121, 0.516, 0.7404, 0.5022, 0.7501, 0.4737, 0.7649, 0.4767, 0.7425, 0.5022, 0.7501, 0.4997, 0.762, 0.4771, 0.7864, 0.4737, 0.7649, 0.4997, 0.762, 0.5043, 0.7729, 0.4998, 0.8029, 0.4771, 0.7864, 0.5043, 0.7729, 0.523, 0.7783, 0.5476, 0.7829, 0.4998, 0.8029, 0.523, 0.7783, 0.5413, 0.7744, 0.5575, 0.7525, 0.5035, 0.7121, 0.5545, 0.6832, 0.5664, 0.7198, 0.6585, 0.7199, 0.6504, 0.6701, 0.6956, 0.6842, 0.7014, 0.7257, 0.6442, 0.7758, 0.6585, 0.7199, 0.7014, 0.7257, 0.7005, 0.7738, 0.5833, 0.7692, 0.5575, 0.7525, 0.6031, 0.7636, 0.5476, 0.7829, 0.5575, 0.7525, 0.5833, 0.7692, 0.5814, 0.7928, 0.5263, 0.819, 0.4998, 0.8029, 0.5476, 0.7829, 0.7238, 0.7725, 0.7341, 0.8264, 0.706, 0.8307, 0.7005, 0.7738, 0.7151, 0.8584, 0.7326, 0.9102, 0.6644, 0.9211, 0.6536, 0.8753, 0.706, 0.8307, 0.7151, 0.8584, 0.6536, 0.8753, 0.6467, 0.83, 0.6058, 0.8376, 0.5672, 0.8391, 0.5814, 0.7928, 0.6043, 0.7874, 0.7204, 0.6823, 0.7211, 0.7242, 0.7014, 0.7257, 0.6956, 0.6842, 0.304, 0.09245, 0.3182, 0.05275, 0.4989, 0.05922, 0.4754, 0.1339, 0.7211, 0.7242, 0.7238, 0.7725, 0.7005, 0.7738, 0.7014, 0.7257, 0.6687, 0.6038, 0.6788, 0.5839, 0.7286, 0.6068, 0.7169, 0.6259, 0.2708, 0.1677, 0.2896, 0.1264, 0.4557, 0.1816, 0.4212, 0.243, 0.6687, 0.6038, 0.6504, 0.6701, 0.6039, 0.6654, 0.6028, 0.5908, 0.304, 0.09245, 0.4754, 0.1339, 0.4557, 0.1816, 0.2896, 0.1264, 0.7497, 0.6188, 0.739, 0.634, 0.7169, 0.6259, 0.7286, 0.6068, 0.4989, 0.05922, 0.498, 0.02867, 0.6695, 0.03226, 0.6663, 0.06492, 0.373, 0.3306, 0.3901, 0.2986, 0.5379, 0.3867, 0.5161, 0.4269, 0.07962, 0.4432, 0.03791, 0.4396, 0.06098, 0.3943, 0.0944, 0.401, 0.4754, 0.1339, 0.4989, 0.05922, 0.6663, 0.06492, 0.6412, 0.1583, 0.3568, 0.3565, 0.373, 0.3306, 0.5161, 0.4269, 0.5002, 0.4551, 0.4212, 0.243, 0.5739, 0.3157, 0.5379, 0.3867, 0.3901, 0.2986, 0.4212, 0.243, 0.4557, 0.1816, 0.6112, 0.2363, 0.5739, 0.3157, 0.4754, 0.1339, 0.6412, 0.1583, 0.6112, 0.2363, 0.4557, 0.1816, 0.8243, 0.8873, 0.9285, 0.8197, 0.9482, 0.8303, 0.8978, 0.9404, 0.6504, 0.6701, 0.6585, 0.7199, 0.6173, 0.72, 0.6039, 0.6654, 0.8015, 0.9243, 0.8243, 0.8873, 0.8978, 0.9404, 0.8825, 0.9726, 0.7813, 0.8812, 0.8243, 0.8873, 0.8015, 0.9243, 0.7707, 0.9162, 0.8607, 0.5672, 0.8571, 0.5222, 0.8854, 0.5107, 0.8906, 0.5467, 0.92, 0.4931, 0.9273, 0.5218, 0.8906, 0.5467, 0.8854, 0.5107, 0.9273, 0.5218, 0.9402, 0.5617, 0.9002, 0.5797, 0.8906, 0.5467, 0.8607, 0.5672, 0.8906, 0.5467, 0.9002, 0.5797, 0.2138, 0.2572, 0.2303, 0.2333, 0.373, 0.3306, 0.3568, 0.3565, 0.9486, 0.6376, 0.9002, 0.5797, 0.9402, 0.5617, 0.9671, 0.639, 0.9285, 0.8197, 0.9639, 0.7243, 0.9747, 0.7315, 0.9482, 0.8303, 0.9639, 0.7243, 0.9486, 0.6376, 0.9671, 0.639, 0.9747, 0.7315, 0.4275, 0.8134, 0.4149, 0.766, 0.4737, 0.7649, 0.4771, 0.7864, 0.2303, 0.2333, 0.2429, 0.2092, 0.3901, 0.2986, 0.373, 0.3306, 0.3182, 0.05275, 0.3213, 0.0286, 0.498, 0.02867, 0.4989, 0.05922, 0.7005, 0.7738, 0.706, 0.8307, 0.6467, 0.83, 0.6442, 0.7758, 0.784, 0.2545, 0.7363, 0.2535, 0.7377, 0.2088, 0.7805, 0.2198, 0.7817, 0.1371, 0.7805, 0.2198, 0.7377, 0.2088, 0.7457, 0.1309, 0.8116, 0.2189, 0.8173, 0.2539, 0.784, 0.2545, 0.7805, 0.2198, 0.8125, 0.1407, 0.8116, 0.2189, 0.7805, 0.2198, 0.7817, 0.1371, 0.1698, 0.4838, 0.1762, 0.4307, 0.2007, 0.4349, 0.1998, 0.4819, 0.7909, 0.5554, 0.8607, 0.5672, 0.8423, 0.6238, 0.7776, 0.6293, 0.6173, 0.72, 0.6187, 0.7623, 0.6031, 0.7636, 0.5664, 0.7198, 0.8498, 0.372, 0.8706, 0.4545, 0.823, 0.4716, 0.8197, 0.3735, 0.06813, 0.7431, 0.06464, 0.754, 0.05437, 0.7559, 0.05186, 0.7473, 0.05186, 0.7473, 0.05437, 0.7559, 0.04628, 0.7601, 0.3484, 0.6621, 0.3023, 0.7912, 0.2674, 0.7688, 0.2959, 0.6476, 0.169, 0.6424, 0.1749, 0.7115, 0.1204, 0.6713])
me_plane_001.materials.append(mat_material_000)
me_plane_001.use_remesh_preserve_volume = False
me_plane_001.use_remesh_preserve_attributes = False
me_plane_001.use_mirror_vertex_groups = False
me_plane_001.update()
arm_armature = bpy.data.armatures.new('Armature')  # bones are not reproduced

# ---- objects
ob_plane = bpy.data.objects.new('Plane', me_plane_001)
ob_metarig = bpy.data.objects.new('metarig', arm_armature)

# ---- transforms, parenting, visibility, modifiers, constraints
ob_plane.location = (0.0, -0.08758, 1.2)
ob_plane.rotation_euler = (1.571, -0.0, -0.0)
ob_plane.scale = (0.07969, 0.07969, 0.07969)
ob_plane.lineart.crease_threshold = 0.0
_m = ob_plane.modifiers.new('Mirror', 'MIRROR')
_m.use_clip = True
ob_metarig.location = (0.0, 0.0, 0.0)
ob_metarig.show_in_front = True
ob_metarig.lineart.crease_threshold = 0.0

# ---- collection membership
col_collection_1.objects.link(ob_plane)
col_collection_11.objects.link(ob_metarig)

# ---- scene / render settings (as saved in the file)
scene.frame_start = 1; scene.frame_end = 250; scene.frame_set(2)
scene.render.engine = 'BLENDER_EEVEE_NEXT'
scene.render.resolution_percentage = 50
scene.render.dither_intensity = 0.0
scene.render.use_bake_selected_to_active = True
scene.cycles.use_denoising = False
scene.cycles.samples = 10
scene.cycles.sampling_pattern = 'TABULATED_SOBOL'
scene.cycles.light_sampling_threshold = 0.0
scene.cycles.use_adaptive_sampling = False
scene.cycles.use_light_tree = False
scene.cycles.blur_glossy = 0.0
scene.cycles.pixel_filter_type = 'GAUSSIAN'
scene.cycles.sample_clamp_indirect = 0.0
scene.view_settings.view_transform = 'Standard'
bpy.context.view_layer.update()

# ---- added for rendering (the .blend has no active camera and no usable light): camera, sun
cam_auto = bpy.data.cameras.new('AutoCamera')
cam_auto.lens = 50.0
cam_auto.sensor_width = 36.0
cam_auto.clip_end = 1000.0
ob_auto_camera = bpy.data.objects.new('AutoCamera', cam_auto)
scene.collection.objects.link(ob_auto_camera)
ob_auto_camera.location = (1.71892, -2.1072, 2.1406)
ob_auto_camera.rotation_euler = (1.09748, -7.21219e-08, 0.694738)
scene.camera = ob_auto_camera
light_auto_sun = bpy.data.lights.new('AutoSun', 'SUN')
light_auto_sun.energy = 3.0
light_auto_sun.angle = 0.0523599
ob_auto_sun = bpy.data.objects.new('AutoSun', light_auto_sun)
scene.collection.objects.link(ob_auto_sun)
ob_auto_sun.rotation_euler = (0.872665, 0.174533, 0.523599)
bpy.context.view_layer.update()
